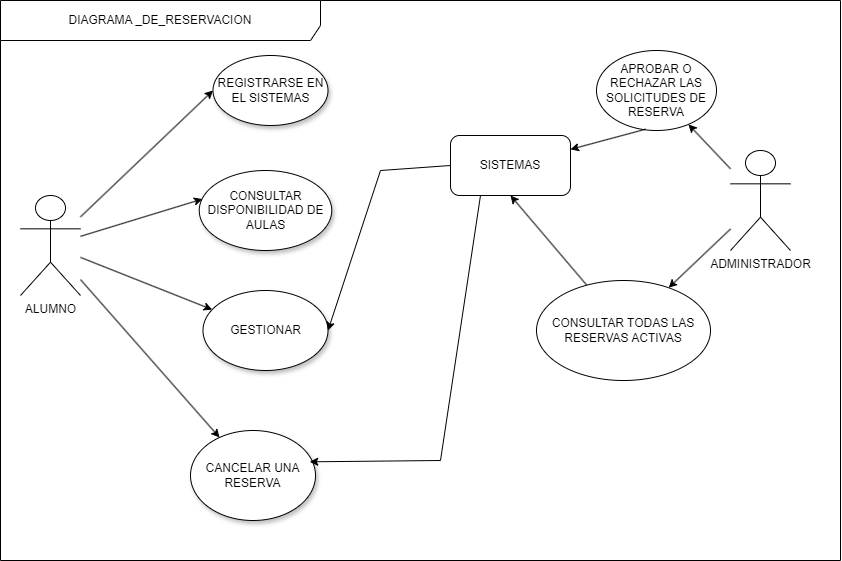

The diagram above was exported from draw.io. Its source (the exported page's mxGraphModel, read from the mxfile embedded in the PNG):
<mxGraphModel dx="1736" dy="535" grid="1" gridSize="10" guides="1" tooltips="1" connect="1" arrows="1" fold="1" page="1" pageScale="1" pageWidth="827" pageHeight="1169" math="0" shadow="0">
  <root>
    <mxCell id="0" />
    <mxCell id="1" parent="0" />
    <mxCell id="gkl79WuPkl-26a5kyC-h-1" value="DIAGRAMA _DE_RESERVACION" style="shape=umlFrame;whiteSpace=wrap;html=1;pointerEvents=0;recursiveResize=0;container=1;collapsible=0;width=320;height=40;" vertex="1" parent="1">
      <mxGeometry x="-20" y="10" width="840" height="560" as="geometry" />
    </mxCell>
    <mxCell id="gkl79WuPkl-26a5kyC-h-2" value="ALUMNO" style="shape=umlActor;verticalLabelPosition=bottom;verticalAlign=top;html=1;outlineConnect=0;" vertex="1" parent="gkl79WuPkl-26a5kyC-h-1">
      <mxGeometry x="20" y="195" width="60" height="100" as="geometry" />
    </mxCell>
    <mxCell id="gkl79WuPkl-26a5kyC-h-4" value="ADMINISTRADOR" style="shape=umlActor;verticalLabelPosition=bottom;verticalAlign=top;html=1;outlineConnect=0;" vertex="1" parent="gkl79WuPkl-26a5kyC-h-1">
      <mxGeometry x="730" y="150" width="60" height="100" as="geometry" />
    </mxCell>
    <mxCell id="gkl79WuPkl-26a5kyC-h-5" value="GESTIONAR" style="ellipse;whiteSpace=wrap;html=1;shadow=1;" vertex="1" parent="gkl79WuPkl-26a5kyC-h-1">
      <mxGeometry x="202.5" y="290" width="125" height="80" as="geometry" />
    </mxCell>
    <mxCell id="gkl79WuPkl-26a5kyC-h-7" value="APROBAR O RECHAZAR LAS SOLICITUDES DE RESERVA" style="ellipse;whiteSpace=wrap;html=1;" vertex="1" parent="gkl79WuPkl-26a5kyC-h-1">
      <mxGeometry x="596" y="50" width="120" height="80" as="geometry" />
    </mxCell>
    <mxCell id="gkl79WuPkl-26a5kyC-h-6" value="CONSULTAR DISPONIBILIDAD DE AULAS" style="ellipse;whiteSpace=wrap;html=1;shadow=1;" vertex="1" parent="gkl79WuPkl-26a5kyC-h-1">
      <mxGeometry x="198.75" y="170" width="132.5" height="80" as="geometry" />
    </mxCell>
    <mxCell id="gkl79WuPkl-26a5kyC-h-9" value="REGISTRARSE EN EL SISTEMAS" style="ellipse;whiteSpace=wrap;html=1;shadow=1;" vertex="1" parent="gkl79WuPkl-26a5kyC-h-1">
      <mxGeometry x="212.5" y="55" width="115" height="70" as="geometry" />
    </mxCell>
    <mxCell id="gkl79WuPkl-26a5kyC-h-12" value="" style="endArrow=classic;html=1;rounded=0;entryX=0;entryY=0.5;entryDx=0;entryDy=0;" edge="1" parent="gkl79WuPkl-26a5kyC-h-1" source="gkl79WuPkl-26a5kyC-h-2" target="gkl79WuPkl-26a5kyC-h-9">
      <mxGeometry width="50" height="50" relative="1" as="geometry">
        <mxPoint x="110" y="135" as="sourcePoint" />
        <mxPoint x="160" y="85" as="targetPoint" />
      </mxGeometry>
    </mxCell>
    <mxCell id="gkl79WuPkl-26a5kyC-h-13" value="" style="endArrow=classic;html=1;rounded=0;entryX=0.024;entryY=0.357;entryDx=0;entryDy=0;entryPerimeter=0;" edge="1" parent="gkl79WuPkl-26a5kyC-h-1" source="gkl79WuPkl-26a5kyC-h-2" target="gkl79WuPkl-26a5kyC-h-6">
      <mxGeometry width="50" height="50" relative="1" as="geometry">
        <mxPoint x="110" y="150" as="sourcePoint" />
        <mxPoint x="215" y="105" as="targetPoint" />
      </mxGeometry>
    </mxCell>
    <mxCell id="gkl79WuPkl-26a5kyC-h-15" value="CANCELAR UNA RESERVA" style="ellipse;whiteSpace=wrap;html=1;shadow=1;" vertex="1" parent="gkl79WuPkl-26a5kyC-h-1">
      <mxGeometry x="190" y="430" width="125" height="90" as="geometry" />
    </mxCell>
    <mxCell id="gkl79WuPkl-26a5kyC-h-16" value="SISTEMAS" style="rounded=1;whiteSpace=wrap;html=1;" vertex="1" parent="gkl79WuPkl-26a5kyC-h-1">
      <mxGeometry x="450" y="135" width="120" height="60" as="geometry" />
    </mxCell>
    <mxCell id="gkl79WuPkl-26a5kyC-h-19" value="CONSULTAR TODAS LAS RESERVAS ACTIVAS" style="ellipse;whiteSpace=wrap;html=1;rounded=1;" vertex="1" parent="gkl79WuPkl-26a5kyC-h-1">
      <mxGeometry x="536" y="280" width="174" height="100" as="geometry" />
    </mxCell>
    <mxCell id="gkl79WuPkl-26a5kyC-h-25" value="" style="endArrow=classic;html=1;rounded=0;" edge="1" parent="gkl79WuPkl-26a5kyC-h-1" source="gkl79WuPkl-26a5kyC-h-4" target="gkl79WuPkl-26a5kyC-h-7">
      <mxGeometry width="50" height="50" relative="1" as="geometry">
        <mxPoint x="730" y="130" as="sourcePoint" />
        <mxPoint x="780" y="80" as="targetPoint" />
      </mxGeometry>
    </mxCell>
    <mxCell id="gkl79WuPkl-26a5kyC-h-26" value="" style="endArrow=classic;html=1;rounded=0;" edge="1" parent="gkl79WuPkl-26a5kyC-h-1" source="gkl79WuPkl-26a5kyC-h-4" target="gkl79WuPkl-26a5kyC-h-19">
      <mxGeometry width="50" height="50" relative="1" as="geometry">
        <mxPoint x="740" y="178" as="sourcePoint" />
        <mxPoint x="698" y="134" as="targetPoint" />
      </mxGeometry>
    </mxCell>
    <mxCell id="gkl79WuPkl-26a5kyC-h-14" value="" style="endArrow=classic;html=1;rounded=0;" edge="1" parent="gkl79WuPkl-26a5kyC-h-1" source="gkl79WuPkl-26a5kyC-h-2" target="gkl79WuPkl-26a5kyC-h-5">
      <mxGeometry width="50" height="50" relative="1" as="geometry">
        <mxPoint x="110" y="160" as="sourcePoint" />
        <mxPoint x="220" y="185" as="targetPoint" />
      </mxGeometry>
    </mxCell>
    <mxCell id="gkl79WuPkl-26a5kyC-h-27" value="" style="endArrow=classic;html=1;rounded=0;" edge="1" parent="gkl79WuPkl-26a5kyC-h-1" source="gkl79WuPkl-26a5kyC-h-2" target="gkl79WuPkl-26a5kyC-h-15">
      <mxGeometry width="50" height="50" relative="1" as="geometry">
        <mxPoint x="50" y="390" as="sourcePoint" />
        <mxPoint x="182" y="442" as="targetPoint" />
      </mxGeometry>
    </mxCell>
    <mxCell id="gkl79WuPkl-26a5kyC-h-30" value="" style="endArrow=classic;html=1;rounded=0;entryX=1;entryY=0.5;entryDx=0;entryDy=0;exitX=0;exitY=0.5;exitDx=0;exitDy=0;" edge="1" parent="gkl79WuPkl-26a5kyC-h-1" source="gkl79WuPkl-26a5kyC-h-16" target="gkl79WuPkl-26a5kyC-h-5">
      <mxGeometry width="50" height="50" relative="1" as="geometry">
        <mxPoint x="410" y="300" as="sourcePoint" />
        <mxPoint x="460" y="250" as="targetPoint" />
        <Array as="points">
          <mxPoint x="380" y="170" />
        </Array>
      </mxGeometry>
    </mxCell>
    <mxCell id="gkl79WuPkl-26a5kyC-h-31" value="" style="endArrow=classic;html=1;rounded=0;exitX=0.409;exitY=0.984;exitDx=0;exitDy=0;exitPerimeter=0;" edge="1" parent="gkl79WuPkl-26a5kyC-h-1" source="gkl79WuPkl-26a5kyC-h-7" target="gkl79WuPkl-26a5kyC-h-16">
      <mxGeometry width="50" height="50" relative="1" as="geometry">
        <mxPoint x="643" y="115" as="sourcePoint" />
        <mxPoint x="520" y="280" as="targetPoint" />
      </mxGeometry>
    </mxCell>
    <mxCell id="gkl79WuPkl-26a5kyC-h-32" value="" style="endArrow=classic;html=1;rounded=0;exitX=0.288;exitY=0.045;exitDx=0;exitDy=0;exitPerimeter=0;entryX=0.5;entryY=1;entryDx=0;entryDy=0;" edge="1" parent="gkl79WuPkl-26a5kyC-h-1" source="gkl79WuPkl-26a5kyC-h-19" target="gkl79WuPkl-26a5kyC-h-16">
      <mxGeometry width="50" height="50" relative="1" as="geometry">
        <mxPoint x="655" y="139" as="sourcePoint" />
        <mxPoint x="580" y="159" as="targetPoint" />
      </mxGeometry>
    </mxCell>
    <mxCell id="gkl79WuPkl-26a5kyC-h-33" value="" style="endArrow=classic;html=1;rounded=0;entryX=0.954;entryY=0.348;entryDx=0;entryDy=0;entryPerimeter=0;exitX=0.25;exitY=1;exitDx=0;exitDy=0;" edge="1" parent="gkl79WuPkl-26a5kyC-h-1" source="gkl79WuPkl-26a5kyC-h-16" target="gkl79WuPkl-26a5kyC-h-15">
      <mxGeometry width="50" height="50" relative="1" as="geometry">
        <mxPoint x="438" y="290" as="sourcePoint" />
        <mxPoint x="315" y="455" as="targetPoint" />
        <Array as="points">
          <mxPoint x="440" y="460" />
        </Array>
      </mxGeometry>
    </mxCell>
  </root>
</mxGraphModel>